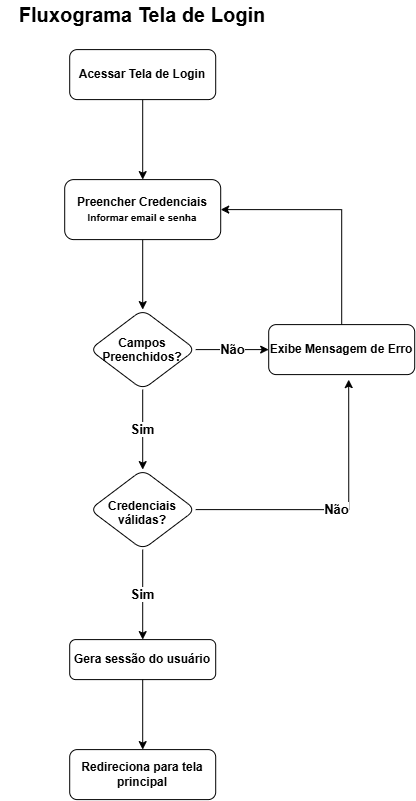

The diagram above was exported from draw.io. Its source (the exported page's mxGraphModel, read from the mxfile embedded in the PNG):
<mxGraphModel dx="815" dy="475" grid="1" gridSize="10" guides="1" tooltips="1" connect="1" arrows="1" fold="1" page="1" pageScale="1" pageWidth="827" pageHeight="1169" math="0" shadow="0">
  <root>
    <mxCell id="0" />
    <mxCell id="1" parent="0" />
    <mxCell id="oiR8cIpguwVrh6gd62Ja-1" parent="1" style="text;html=1;whiteSpace=wrap;strokeColor=none;fillColor=none;align=center;verticalAlign=middle;rounded=0;fontStyle=1;fontSize=20;" value="Fluxograma Tela de Login" vertex="1">
      <mxGeometry height="30" width="286" x="271" y="20" as="geometry" />
    </mxCell>
    <mxCell id="oiR8cIpguwVrh6gd62Ja-5" edge="1" parent="1" source="oiR8cIpguwVrh6gd62Ja-2" style="edgeStyle=orthogonalEdgeStyle;rounded=0;orthogonalLoop=1;jettySize=auto;html=1;" target="oiR8cIpguwVrh6gd62Ja-4" value="">
      <mxGeometry relative="1" as="geometry" />
    </mxCell>
    <mxCell id="oiR8cIpguwVrh6gd62Ja-2" parent="1" style="rounded=1;whiteSpace=wrap;html=1;fontStyle=1" value="Acessar Tela de Login" vertex="1">
      <mxGeometry height="50" width="146" x="341" y="70" as="geometry" />
    </mxCell>
    <mxCell id="oiR8cIpguwVrh6gd62Ja-7" edge="1" parent="1" source="oiR8cIpguwVrh6gd62Ja-4" style="edgeStyle=orthogonalEdgeStyle;rounded=0;orthogonalLoop=1;jettySize=auto;html=1;" target="oiR8cIpguwVrh6gd62Ja-6" value="">
      <mxGeometry relative="1" as="geometry" />
    </mxCell>
    <mxCell id="oiR8cIpguwVrh6gd62Ja-4" parent="1" style="whiteSpace=wrap;html=1;rounded=1;fontStyle=1;direction=west;" value="&lt;div&gt;&lt;font style=&quot;&quot;&gt;Preencher Credenciais&lt;/font&gt;&lt;/div&gt;&lt;div&gt;&lt;font style=&quot;font-size: 10px;&quot;&gt;Informar email e senha&lt;/font&gt;&lt;/div&gt;" vertex="1">
      <mxGeometry height="60" width="156" x="336" y="200" as="geometry" />
    </mxCell>
    <mxCell id="oiR8cIpguwVrh6gd62Ja-9" edge="1" parent="1" source="oiR8cIpguwVrh6gd62Ja-6" style="edgeStyle=orthogonalEdgeStyle;rounded=0;orthogonalLoop=1;jettySize=auto;html=1;" target="oiR8cIpguwVrh6gd62Ja-8" value="&lt;b&gt;&lt;font style=&quot;font-size: 13px;&quot;&gt;Sim&lt;/font&gt;&lt;/b&gt;">
      <mxGeometry relative="1" as="geometry" />
    </mxCell>
    <mxCell id="oiR8cIpguwVrh6gd62Ja-11" edge="1" parent="1" source="oiR8cIpguwVrh6gd62Ja-6" style="edgeStyle=orthogonalEdgeStyle;rounded=0;orthogonalLoop=1;jettySize=auto;html=1;" target="oiR8cIpguwVrh6gd62Ja-10" value="&lt;b&gt;&lt;font style=&quot;font-size: 13px;&quot;&gt;Não&lt;/font&gt;&lt;/b&gt;">
      <mxGeometry relative="1" as="geometry" />
    </mxCell>
    <mxCell id="oiR8cIpguwVrh6gd62Ja-6" parent="1" style="rhombus;whiteSpace=wrap;html=1;shapeInside=1;rounded=1;fontStyle=1;" value="Campos Preenchidos?" vertex="1">
      <mxGeometry height="80" width="106" x="361" y="330" as="geometry" />
    </mxCell>
    <mxCell id="oiR8cIpguwVrh6gd62Ja-13" edge="1" parent="1" source="oiR8cIpguwVrh6gd62Ja-8" style="edgeStyle=orthogonalEdgeStyle;rounded=0;orthogonalLoop=1;jettySize=auto;html=1;exitX=1;exitY=0.5;exitDx=0;exitDy=0;" value="&lt;b&gt;&lt;font style=&quot;font-size: 13px;&quot;&gt;Não&lt;/font&gt;&lt;/b&gt;">
      <mxGeometry relative="1" as="geometry">
        <mxPoint x="620" y="400" as="targetPoint" />
      </mxGeometry>
    </mxCell>
    <mxCell id="oiR8cIpguwVrh6gd62Ja-15" edge="1" parent="1" source="oiR8cIpguwVrh6gd62Ja-8" style="edgeStyle=orthogonalEdgeStyle;rounded=0;orthogonalLoop=1;jettySize=auto;html=1;" target="oiR8cIpguwVrh6gd62Ja-14" value="&lt;font style=&quot;font-size: 13px;&quot;&gt;&lt;b&gt;Sim&lt;/b&gt;&lt;/font&gt;">
      <mxGeometry relative="1" as="geometry" />
    </mxCell>
    <mxCell id="oiR8cIpguwVrh6gd62Ja-8" parent="1" style="rhombus;whiteSpace=wrap;html=1;shapeInside=1;rounded=1;fontStyle=1;" value="Credenciais válidas?" vertex="1">
      <mxGeometry height="80" width="106" x="361" y="490" as="geometry" />
    </mxCell>
    <mxCell id="oiR8cIpguwVrh6gd62Ja-12" edge="1" parent="1" source="oiR8cIpguwVrh6gd62Ja-10" style="edgeStyle=orthogonalEdgeStyle;rounded=0;orthogonalLoop=1;jettySize=auto;html=1;exitX=0.5;exitY=0;exitDx=0;exitDy=0;entryX=0;entryY=0.5;entryDx=0;entryDy=0;" target="oiR8cIpguwVrh6gd62Ja-4">
      <mxGeometry relative="1" as="geometry" />
    </mxCell>
    <mxCell id="oiR8cIpguwVrh6gd62Ja-10" parent="1" style="whiteSpace=wrap;html=1;rounded=1;fontStyle=1;" value="Exibe Mensagem de Erro" vertex="1">
      <mxGeometry height="50" width="146" x="540" y="345" as="geometry" />
    </mxCell>
    <mxCell id="oiR8cIpguwVrh6gd62Ja-17" edge="1" parent="1" source="oiR8cIpguwVrh6gd62Ja-14" style="edgeStyle=orthogonalEdgeStyle;rounded=0;orthogonalLoop=1;jettySize=auto;html=1;" target="oiR8cIpguwVrh6gd62Ja-16" value="">
      <mxGeometry relative="1" as="geometry" />
    </mxCell>
    <mxCell id="oiR8cIpguwVrh6gd62Ja-14" parent="1" style="whiteSpace=wrap;html=1;rounded=1;fontStyle=1;" value="Gera sessão do usuário" vertex="1">
      <mxGeometry height="40" width="146" x="341" y="660" as="geometry" />
    </mxCell>
    <mxCell id="oiR8cIpguwVrh6gd62Ja-16" parent="1" style="whiteSpace=wrap;html=1;rounded=1;fontStyle=1;" value="Redireciona para tela principal" vertex="1">
      <mxGeometry height="50" width="146" x="341" y="770" as="geometry" />
    </mxCell>
  </root>
</mxGraphModel>